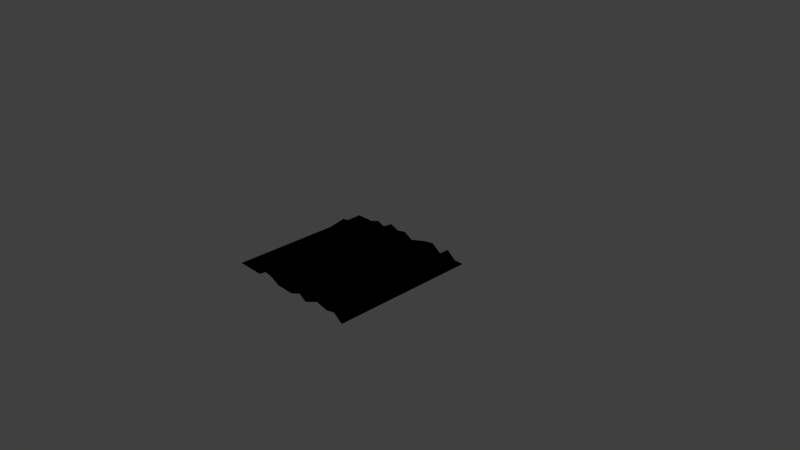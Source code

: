 # Source: map1.blend  (saved by Blender 2.68.0; exported with 4.5.12 LTS)
import bpy
from mathutils import Matrix  # noqa: F401  (used for matrix-valued properties, if any)

bpy.ops.wm.read_factory_settings(use_empty=True)
scene = bpy.context.scene
scene.name = 'Scene'

# ---- collections
col_collection_1 = bpy.data.collections.new('Collection 1'); scene.collection.children.link(col_collection_1)

# ---- materials (node trees are filled in below, after node groups)
mat_map1 = bpy.data.materials.new('Map1')
mat_map1.alpha_threshold = 0.0
mat_map1.use_transparent_shadow = False
mat_map1.preview_render_type = 'FLAT'
mat_map1.roughness = 0.5
mat_map1.line_color = (0.0, 0.0, 0.0, 1.0)

# ---- material node trees
mat_map1.use_nodes = True; mat_map1.node_tree.nodes.clear()
_N = mat_map1.node_tree.nodes; _L = mat_map1.node_tree.links
n0 = _N.new('NodeUndefined'); n0.name = 'Output'; n0.location = (300, 300)
n0.inputs[1].default_value = 1.0
n1 = _N.new('NodeUndefined'); n1.name = 'Material'; n1.location = (10, 300)
n1.inputs[0].default_value = (0.0, 0.0, 0.0, 1.0)
n1.inputs[1].default_value = (0.0, 0.0, 0.0, 1.0)
n1.inputs[2].default_value = 0.0
n1.inputs[3].default_value = (0.0, 0.0, 0.0)
_L.new(n1.outputs[0], n0.inputs[0])

# ---- world
world_world = bpy.data.worlds.new('World'); scene.world = world_world
world_world.color = (0.05088, 0.05088, 0.05088)
world_world.use_sun_shadow = False
world_world.sun_shadow_jitter_overblur = 0.0
world_world.cycles.sampling_method = 'MANUAL'
world_world.cycles.sample_map_resolution = 256

# ---- cameras
cam_camera = bpy.data.cameras.new('Camera')
cam_camera.clip_end = 100.0
cam_camera.lens = 35.0
cam_camera.sensor_width = 32.0
cam_camera.sensor_height = 18.0
cam_camera.ortho_scale = 7.314
cam_camera.dof.focus_distance = 0.0
cam_camera.dof.aperture_fstop = 128.0

# ---- lights
light_lamp = bpy.data.lights.new('Lamp', 'POINT')
light_lamp.transmission_factor = 0.0
light_lamp.cutoff_distance = 30.0
light_lamp.energy = 100.0
light_lamp.shadow_buffer_clip_start = 1.001
light_lamp.shadow_soft_size = 0.1
light_lamp.shadow_maximum_resolution = 0.006
light_lamp.use_absolute_resolution = True
light_lamp.cycles.use_multiple_importance_sampling = False

# ---- meshes
me_grid = bpy.data.meshes.new('Grid')
me_grid.from_pydata([(1.0, -1.0, 0.0), (0.8667, -1.0, 0.09244), (0.7333, -1.0, 0.06278), (0.6, -1.0, 0.08685), (0.4667, -1.0, 0.1411), (0.3333, -1.0, 0.0), (0.2, -1.0, 0.08148), (0.06667, -1.0, 0.0), (-0.06667, -1.0, 0.0), (-0.2, -1.0, 0.0), (-0.3333, -1.0, 0.05992), (-0.4667, -1.0, 0.08649), (-0.6, -1.0, 0.0), (-0.7333, -1.0, 0.0), (-0.8667, -1.0, 0.0), (-1.0, -1.0, 0.0), (1.0, -0.8667, 0.0), (0.8667, -0.8667, 0.0), (0.7333, -0.8667, 0.0), (0.6, -0.8667, 0.0), (0.4667, -0.8667, 0.0), (0.3333, -0.8667, 0.0388), (0.2, -0.8667, 0.0), (0.06667, -0.8667, 0.0), (-0.06667, -0.8667, 0.0), (-0.2, -0.8667, 0.0), (-0.3333, -0.8667, 0.04556), (-0.4667, -0.8667, 0.06261), (-0.6, -0.8667, 0.0), (-0.7333, -0.8667, 0.04054), (-0.8667, -0.8667, 0.07949), (-1.0, -0.8667, 0.0), (1.0, -0.7333, 0.0), (0.8667, -0.7333, 0.0), (0.7333, -0.7333, 0.06355), (0.6, -0.7333, 0.0), (0.4667, -0.7333, 0.0), (0.3333, -0.7333, 0.0), (0.2, -0.7333, 0.0), (0.06667, -0.7333, 0.0), (-0.06667, -0.7333, 0.0), (-0.2, -0.7333, 0.0), (-0.3333, -0.7333, 0.0), (-0.4667, -0.7333, 0.0), (-0.6, -0.7333, 0.0), (-0.7333, -0.7333, 0.0), (-0.8667, -0.7333, 0.0), (-1.0, -0.7333, 0.0), (1.0, -0.6, 0.0), (0.8667, -0.6, 0.0), (0.7333, -0.6, 0.1125), (0.6, -0.6, 0.0), (0.4667, -0.6, 0.0), (0.3333, -0.6, 0.0), (0.2, -0.6, 0.08793), (0.06667, -0.6, 0.1443), (-0.06667, -0.6, 0.1048), (-0.2, -0.6, 0.0), (-0.3333, -0.6, 0.0), (-0.4667, -0.6, 0.0), (-0.6, -0.6, 0.0), (-0.7333, -0.6, 0.0), (-0.8667, -0.6, 0.0), (-1.0, -0.6, 0.0), (1.0, -0.4667, 0.0), (0.8667, -0.4667, 0.0), (0.7333, -0.4667, 0.0), (0.6, -0.4667, 0.1454), (0.4667, -0.4667, 0.06282), (0.3333, -0.4667, 0.0), (0.2, -0.4667, 0.0605), (0.06667, -0.4667, 0.05299), (-0.06667, -0.4667, 0.0), (-0.2, -0.4667, 0.0), (-0.3333, -0.4667, 0.0), (-0.4667, -0.4667, 0.1088), (-0.6, -0.4667, 0.0), (-0.7333, -0.4667, 0.0), (-0.8667, -0.4667, 0.04123), (-1.0, -0.4667, 0.0), (1.0, -0.3333, 0.0), (0.8667, -0.3333, 0.0), (0.7333, -0.3333, 0.05234), (0.6, -0.3333, 0.0), (0.4667, -0.3333, 0.0), (0.3333, -0.3333, 0.0), (0.2, -0.3333, 0.0), (0.06667, -0.3333, 0.0), (-0.06667, -0.3333, 0.0), (-0.2, -0.3333, 0.0), (-0.3333, -0.3333, 0.0), (-0.4667, -0.3333, 0.0), (-0.6, -0.3333, 0.0), (-0.7333, -0.3333, 0.0), (-0.8667, -0.3333, 0.0), (-1.0, -0.3333, 0.0), (1.0, -0.2, 0.0), (0.8667, -0.2, 0.0), (0.7333, -0.2, 0.0), (0.6, -0.2, 0.0), (0.4667, -0.2, 0.0), (0.3333, -0.2, 0.0), (0.2, -0.2, 0.0), (0.06667, -0.2, 0.0), (-0.06667, -0.2, 0.0), (-0.2, -0.2, 0.02771), (-0.3333, -0.2, 0.04856), (-0.4667, -0.2, 0.04806), (-0.6, -0.2, 0.0), (-0.7333, -0.2, 0.0), (-0.8667, -0.2, 0.0), (-1.0, -0.2, 0.0), (1.0, -0.06667, 0.0), (0.8667, -0.06667, 0.0), (0.7333, -0.06667, 0.0), (0.6, -0.06667, 0.0), (0.4667, -0.06667, 0.0), (0.3333, -0.06667, 0.0), (0.2, -0.06667, 0.0), (0.06667, -0.06667, 0.05381), (-0.06667, -0.06667, 0.06974), (-0.2, -0.06667, 0.1386), (-0.3333, -0.06667, 0.1803), (-0.4667, -0.06667, 0.07249), (-0.6, -0.06667, 0.0), (-0.7333, -0.06667, 0.0), (-0.8667, -0.06667, 0.0), (-1.0, -0.06667, 0.0), (1.0, 0.06667, 0.0), (0.8667, 0.06667, 0.0), (0.7333, 0.06667, 0.0), (0.6, 0.06667, 0.0), (0.4667, 0.06667, 0.1508), (0.3333, 0.06667, 0.0675), (0.2, 0.06667, 0.08349), (0.06667, 0.06667, 0.0), (-0.06667, 0.06667, 0.0), (-0.2, 0.06667, 0.06023), (-0.3333, 0.06667, 0.05414), (-0.4667, 0.06667, 0.0), (-0.6, 0.06667, 0.0), (-0.7333, 0.06667, 0.0), (-0.8667, 0.06667, 0.0), (-1.0, 0.06667, 0.0), (1.0, 0.2, 0.0), (0.8667, 0.2, 0.0), (0.7333, 0.2, 0.0), (0.6, 0.2, 0.0), (0.4667, 0.2, 0.09463), (0.3333, 0.2, 0.07441), (0.2, 0.2, 0.0), (0.06667, 0.2, 0.0), (-0.06667, 0.2, 0.0), (-0.2, 0.2, 0.0), (-0.3333, 0.2, 0.0), (-0.4667, 0.2, 0.0), (-0.6, 0.2, 0.0), (-0.7333, 0.2, 0.0), (-0.8667, 0.2, 0.0), (-1.0, 0.2, 0.0), (1.0, 0.3333, 0.0), (0.8667, 0.3333, 0.0), (0.7333, 0.3333, 0.09387), (0.6, 0.3333, 0.0), (0.4667, 0.3333, 0.0), (0.3333, 0.3333, 0.0), (0.2, 0.3333, 0.0), (0.06667, 0.3333, 0.0), (-0.06667, 0.3333, 0.0), (-0.2, 0.3333, 0.0), (-0.3333, 0.3333, 0.0), (-0.4667, 0.3333, 0.0), (-0.6, 0.3333, 0.0), (-0.7333, 0.3333, 0.0), (-0.8667, 0.3333, 0.0), (-1.0, 0.3333, 0.0), (1.0, 0.4667, 0.0), (0.8667, 0.4667, 0.05402), (0.7333, 0.4667, 0.1051), (0.6, 0.4667, 0.0), (0.4667, 0.4667, 0.0), (0.3333, 0.4667, 0.05408), (0.2, 0.4667, 0.05408), (0.06667, 0.4667, 0.05408), (-0.06667, 0.4667, 0.0), (-0.2, 0.4667, 0.0), (-0.3333, 0.4667, 0.0), (-0.4667, 0.4667, 0.0), (-0.6, 0.4667, 0.0), (-0.7333, 0.4667, 0.04853), (-0.8667, 0.4667, 0.05287), (-1.0, 0.4667, 0.0), (1.0, 0.6, 0.0), (0.8667, 0.6, 0.0), (0.7333, 0.6, 0.0), (0.6, 0.6, 0.0), (0.4667, 0.6, 0.0), (0.3333, 0.6, 0.07958), (0.2, 0.6, 0.1078), (0.06667, 0.6, 0.0), (-0.06667, 0.6, 0.0), (-0.2, 0.6, 0.0), (-0.3333, 0.6, 0.04473), (-0.4667, 0.6, 0.0), (-0.6, 0.6, 0.08309), (-0.7333, 0.6, 0.0), (-0.8667, 0.6, 0.1283), (-1.0, 0.6, 0.0), (1.0, 0.7333, 0.0), (0.8667, 0.7333, 0.0), (0.7333, 0.7333, 0.0), (0.6, 0.7333, 0.0), (0.4667, 0.7333, 0.0), (0.3333, 0.7333, 0.05408), (0.2, 0.7333, 0.05408), (0.06667, 0.7333, 0.0), (-0.06667, 0.7333, 0.0), (-0.2, 0.7333, 0.0), (-0.3333, 0.7333, 0.0), (-0.4667, 0.7333, 0.0), (-0.6, 0.7333, 0.0), (-0.7333, 0.7333, 0.0), (-0.8667, 0.7333, 0.03742), (-1.0, 0.7333, 0.0), (1.0, 0.8667, 0.0), (0.8667, 0.8667, 0.0), (0.7333, 0.8667, 0.0), (0.6, 0.8667, 0.0), (0.4667, 0.8667, 0.0), (0.3333, 0.8667, 0.0), (0.2, 0.8667, 0.0), (0.06667, 0.8667, 0.0), (-0.06667, 0.8667, 0.0), (-0.2, 0.8667, 0.1004), (-0.3333, 0.8667, 0.0), (-0.4667, 0.8667, 0.03497), (-0.6, 0.8667, 0.0), (-0.7333, 0.8667, 0.05096), (-0.8667, 0.8667, 0.0), (-1.0, 0.8667, 0.0), (1.0, 1.0, 0.0), (0.8667, 1.0, 0.0), (0.7333, 1.0, 0.1031), (0.6, 1.0, 0.0), (0.4667, 1.0, 0.09596), (0.3333, 1.0, 0.07743), (0.2, 1.0, 0.04248), (0.06667, 1.0, 0.0), (-0.06667, 1.0, 0.07413), (-0.2, 1.0, 0.04438), (-0.3333, 1.0, 0.09417), (-0.4667, 1.0, 0.0), (-0.6, 1.0, 0.04953), (-0.7333, 1.0, 0.0), (-0.8667, 1.0, 0.0), (-1.0, 1.0, 0.0)], [], [(14, 13, 29, 30), (8, 7, 23, 24), (2, 1, 17, 18), (15, 14, 30, 31), (9, 8, 24, 25), (3, 2, 18, 19), (10, 9, 25, 26), (4, 3, 19, 20), (11, 10, 26, 27), (5, 4, 20, 21), (12, 11, 27, 28), (6, 5, 21, 22), (13, 12, 28, 29), (7, 6, 22, 23), (1, 0, 16, 17), (27, 26, 42, 43), (21, 20, 36, 37), (28, 27, 43, 44), (22, 21, 37, 38), (29, 28, 44, 45), (23, 22, 38, 39), (17, 16, 32, 33), (30, 29, 45, 46), (24, 23, 39, 40), (18, 17, 33, 34), (31, 30, 46, 47), (25, 24, 40, 41), (19, 18, 34, 35), (26, 25, 41, 42), (20, 19, 35, 36), (43, 42, 58, 59), (37, 36, 52, 53), (44, 43, 59, 60), (38, 37, 53, 54), (45, 44, 60, 61), (39, 38, 54, 55), (33, 32, 48, 49), (46, 45, 61, 62), (40, 39, 55, 56), (34, 33, 49, 50), (47, 46, 62, 63), (41, 40, 56, 57), (35, 34, 50, 51), (42, 41, 57, 58), (36, 35, 51, 52), (59, 58, 74, 75), (53, 52, 68, 69), (60, 59, 75, 76), (54, 53, 69, 70), (61, 60, 76, 77), (55, 54, 70, 71), (49, 48, 64, 65), (62, 61, 77, 78), (56, 55, 71, 72), (50, 49, 65, 66), (63, 62, 78, 79), (57, 56, 72, 73), (51, 50, 66, 67), (58, 57, 73, 74), (52, 51, 67, 68), (75, 74, 90, 91), (69, 68, 84, 85), (76, 75, 91, 92), (70, 69, 85, 86), (77, 76, 92, 93), (71, 70, 86, 87), (65, 64, 80, 81), (78, 77, 93, 94), (72, 71, 87, 88), (66, 65, 81, 82), (79, 78, 94, 95), (73, 72, 88, 89), (67, 66, 82, 83), (74, 73, 89, 90), (68, 67, 83, 84), (91, 90, 106, 107), (85, 84, 100, 101), (92, 91, 107, 108), (86, 85, 101, 102), (93, 92, 108, 109), (87, 86, 102, 103), (81, 80, 96, 97), (94, 93, 109, 110), (88, 87, 103, 104), (82, 81, 97, 98), (95, 94, 110, 111), (89, 88, 104, 105), (83, 82, 98, 99), (90, 89, 105, 106), (84, 83, 99, 100), (100, 99, 115, 116), (107, 106, 122, 123), (101, 100, 116, 117), (108, 107, 123, 124), (102, 101, 117, 118), (109, 108, 124, 125), (103, 102, 118, 119), (97, 96, 112, 113), (110, 109, 125, 126), (104, 103, 119, 120), (98, 97, 113, 114), (111, 110, 126, 127), (105, 104, 120, 121), (99, 98, 114, 115), (106, 105, 121, 122), (122, 121, 137, 138), (116, 115, 131, 132), (123, 122, 138, 139), (117, 116, 132, 133), (124, 123, 139, 140), (118, 117, 133, 134), (125, 124, 140, 141), (119, 118, 134, 135), (113, 112, 128, 129), (126, 125, 141, 142), (120, 119, 135, 136), (114, 113, 129, 130), (127, 126, 142, 143), (121, 120, 136, 137), (115, 114, 130, 131), (138, 137, 153, 154), (132, 131, 147, 148), (139, 138, 154, 155), (133, 132, 148, 149), (140, 139, 155, 156), (134, 133, 149, 150), (141, 140, 156, 157), (135, 134, 150, 151), (129, 128, 144, 145), (142, 141, 157, 158), (136, 135, 151, 152), (130, 129, 145, 146), (143, 142, 158, 159), (137, 136, 152, 153), (131, 130, 146, 147), (154, 153, 169, 170), (148, 147, 163, 164), (155, 154, 170, 171), (149, 148, 164, 165), (156, 155, 171, 172), (150, 149, 165, 166), (157, 156, 172, 173), (151, 150, 166, 167), (145, 144, 160, 161), (158, 157, 173, 174), (152, 151, 167, 168), (146, 145, 161, 162), (159, 158, 174, 175), (153, 152, 168, 169), (147, 146, 162, 163), (170, 169, 185, 186), (164, 163, 179, 180), (171, 170, 186, 187), (165, 164, 180, 181), (172, 171, 187, 188), (166, 165, 181, 182), (173, 172, 188, 189), (167, 166, 182, 183), (161, 160, 176, 177), (174, 173, 189, 190), (168, 167, 183, 184), (162, 161, 177, 178), (175, 174, 190, 191), (169, 168, 184, 185), (163, 162, 178, 179), (186, 185, 201, 202), (180, 179, 195, 196), (187, 186, 202, 203), (181, 180, 196, 197), (188, 187, 203, 204), (182, 181, 197, 198), (189, 188, 204, 205), (183, 182, 198, 199), (177, 176, 192, 193), (190, 189, 205, 206), (184, 183, 199, 200), (178, 177, 193, 194), (191, 190, 206, 207), (185, 184, 200, 201), (179, 178, 194, 195), (195, 194, 210, 211), (202, 201, 217, 218), (196, 195, 211, 212), (203, 202, 218, 219), (197, 196, 212, 213), (204, 203, 219, 220), (198, 197, 213, 214), (205, 204, 220, 221), (199, 198, 214, 215), (193, 192, 208, 209), (206, 205, 221, 222), (200, 199, 215, 216), (194, 193, 209, 210), (207, 206, 222, 223), (201, 200, 216, 217), (217, 216, 232, 233), (211, 210, 226, 227), (218, 217, 233, 234), (212, 211, 227, 228), (219, 218, 234, 235), (213, 212, 228, 229), (220, 219, 235, 236), (214, 213, 229, 230), (221, 220, 236, 237), (215, 214, 230, 231), (209, 208, 224, 225), (222, 221, 237, 238), (216, 215, 231, 232), (210, 209, 225, 226), (223, 222, 238, 239), (239, 238, 254, 255), (233, 232, 248, 249), (227, 226, 242, 243), (234, 233, 249, 250), (228, 227, 243, 244), (235, 234, 250, 251), (229, 228, 244, 245), (236, 235, 251, 252), (230, 229, 245, 246), (237, 236, 252, 253), (231, 230, 246, 247), (225, 224, 240, 241), (238, 237, 253, 254), (232, 231, 247, 248), (226, 225, 241, 242)])
_uv = me_grid.uv_layers.new(name='UVMap')
_uv.uv.foreach_set('vector', [0.06666, 3.828e-05, 0.1333, 7.668e-05, 0.1328, 0.0672, 0.06558, 0.0676, 0.4667, 0.0002686, 0.5333, 0.0003069, 0.5333, 0.06698, 0.4667, 0.06694, 0.8658, 0.001198, 0.932, 0.001566, 0.9333, 0.06721, 0.8666, 0.06717, 0.0, 0.0, 0.06666, 3.828e-05, 0.06558, 0.0676, 2.146e-06, 0.06667, 0.4, 0.0002302, 0.4667, 0.0002686, 0.4667, 0.06694, 0.4, 0.0669, 0.7988, 0.001427, 0.8658, 0.001198, 0.8666, 0.06717, 0.8, 0.06713, 0.3325, 0.0008589, 0.4, 0.0002302, 0.4, 0.0669, 0.3327, 0.06737, 0.7314, 0.001993, 0.7988, 0.001427, 0.8, 0.06713, 0.7333, 0.06709, 0.2655, 0.001116, 0.3325, 0.0008589, 0.3327, 0.06737, 0.2658, 0.06752, 0.6666, 0.0003837, 0.7314, 0.001993, 0.7333, 0.06709, 0.6661, 0.06749, 0.2, 0.0001151, 0.2655, 0.001116, 0.2658, 0.06752, 0.2, 0.06679, 0.5989, 0.001252, 0.6666, 0.0003837, 0.6661, 0.06749, 0.6, 0.06702, 0.1333, 7.668e-05, 0.2, 0.0001151, 0.2, 0.06679, 0.1328, 0.0672, 0.5333, 0.0003069, 0.5989, 0.001252, 0.6, 0.06702, 0.5333, 0.06698, 0.932, 0.001566, 1.0, 0.0005755, 1.0, 0.06725, 0.9333, 0.06721, 0.2658, 0.06752, 0.3327, 0.06737, 0.3333, 0.1335, 0.2667, 0.1335, 0.6661, 0.06749, 0.7333, 0.06709, 0.7333, 0.1338, 0.6666, 0.1337, 0.2, 0.06679, 0.2658, 0.06752, 0.2667, 0.1335, 0.2, 0.1335, 0.6, 0.06702, 0.6661, 0.06749, 0.6666, 0.1337, 0.6, 0.1337, 0.1328, 0.0672, 0.2, 0.06679, 0.2, 0.1335, 0.1333, 0.1334, 0.5333, 0.06698, 0.6, 0.06702, 0.6, 0.1337, 0.5333, 0.1337, 0.9333, 0.06721, 1.0, 0.06725, 1.0, 0.1339, 0.9333, 0.1339, 0.06558, 0.0676, 0.1328, 0.0672, 0.1333, 0.1334, 0.06667, 0.1334, 0.4667, 0.06694, 0.5333, 0.06698, 0.5333, 0.1337, 0.4667, 0.1336, 0.8666, 0.06717, 0.9333, 0.06721, 0.9333, 0.1339, 0.8658, 0.1346, 2.146e-06, 0.06667, 0.06558, 0.0676, 0.06667, 0.1334, 4.204e-06, 0.1333, 0.4, 0.0669, 0.4667, 0.06694, 0.4667, 0.1336, 0.4, 0.1336, 0.8, 0.06713, 0.8666, 0.06717, 0.8658, 0.1346, 0.8, 0.1338, 0.3327, 0.06737, 0.4, 0.0669, 0.4, 0.1336, 0.3333, 0.1335, 0.7333, 0.06709, 0.8, 0.06713, 0.8, 0.1338, 0.7333, 0.1338, 0.2667, 0.1335, 0.3333, 0.1335, 0.3333, 0.2002, 0.2667, 0.2002, 0.6666, 0.1337, 0.7333, 0.1338, 0.7333, 0.2004, 0.6667, 0.2004, 0.2, 0.1335, 0.2667, 0.1335, 0.2667, 0.2002, 0.2, 0.2001, 0.6, 0.1337, 0.6666, 0.1337, 0.6667, 0.2004, 0.5988, 0.2013, 0.1333, 0.1334, 0.2, 0.1335, 0.2, 0.2001, 0.1333, 0.2001, 0.5333, 0.1337, 0.6, 0.1337, 0.5988, 0.2013, 0.5314, 0.2019, 0.9333, 0.1339, 1.0, 0.1339, 1.0, 0.2006, 0.9333, 0.2006, 0.06667, 0.1334, 0.1333, 0.1334, 0.1333, 0.2001, 0.06667, 0.2001, 0.4667, 0.1336, 0.5333, 0.1337, 0.5314, 0.2019, 0.4652, 0.2015, 0.8658, 0.1346, 0.9333, 0.1339, 0.9333, 0.2006, 0.8651, 0.2018, 4.204e-06, 0.1333, 0.06667, 0.1334, 0.06667, 0.2001, 6.499e-06, 0.2, 0.4, 0.1336, 0.4667, 0.1336, 0.4652, 0.2015, 0.4, 0.2002, 0.8, 0.1338, 0.8658, 0.1346, 0.8651, 0.2018, 0.8, 0.2005, 0.3333, 0.1335, 0.4, 0.1336, 0.4, 0.2002, 0.3333, 0.2002, 0.7333, 0.1338, 0.8, 0.1338, 0.8, 0.2005, 0.7333, 0.2004, 0.2667, 0.2002, 0.3333, 0.2002, 0.3333, 0.2669, 0.2652, 0.2681, 0.6667, 0.2004, 0.7333, 0.2004, 0.7325, 0.2678, 0.6667, 0.2671, 0.2, 0.2001, 0.2667, 0.2002, 0.2652, 0.2681, 0.2, 0.2668, 0.5988, 0.2013, 0.6667, 0.2004, 0.6667, 0.2671, 0.5992, 0.2677, 0.1333, 0.2001, 0.2, 0.2001, 0.2, 0.2668, 0.1333, 0.2668, 0.5314, 0.2019, 0.5988, 0.2013, 0.5992, 0.2677, 0.5326, 0.2676, 0.9333, 0.2006, 1.0, 0.2006, 1.0, 0.2673, 0.9333, 0.2672, 0.06667, 0.2001, 0.1333, 0.2001, 0.1333, 0.2668, 0.06611, 0.2672, 0.4652, 0.2015, 0.5314, 0.2019, 0.5326, 0.2676, 0.4667, 0.267, 0.8651, 0.2018, 0.9333, 0.2006, 0.9333, 0.2672, 0.8666, 0.2672, 6.499e-06, 0.2, 0.06667, 0.2001, 0.06611, 0.2672, 8.616e-06, 0.2667, 0.4, 0.2002, 0.4652, 0.2015, 0.4667, 0.267, 0.4, 0.2669, 0.8, 0.2005, 0.8651, 0.2018, 0.8666, 0.2672, 0.798, 0.2688, 0.3333, 0.2002, 0.4, 0.2002, 0.4, 0.2669, 0.3333, 0.2669, 0.7333, 0.2004, 0.8, 0.2005, 0.798, 0.2688, 0.7325, 0.2678, 0.2652, 0.2681, 0.3333, 0.2669, 0.3333, 0.3336, 0.2667, 0.3335, 0.6667, 0.2671, 0.7325, 0.2678, 0.7333, 0.3338, 0.6667, 0.3337, 0.2, 0.2668, 0.2652, 0.2681, 0.2667, 0.3335, 0.2, 0.3335, 0.5992, 0.2677, 0.6667, 0.2671, 0.6667, 0.3337, 0.6, 0.3337, 0.1333, 0.2668, 0.2, 0.2668, 0.2, 0.3335, 0.1333, 0.3334, 0.5326, 0.2676, 0.5992, 0.2677, 0.6, 0.3337, 0.5333, 0.3337, 0.9333, 0.2672, 1.0, 0.2673, 1.0, 0.3339, 0.9333, 0.3339, 0.06611, 0.2672, 0.1333, 0.2668, 0.1333, 0.3334, 0.06668, 0.3334, 0.4667, 0.267, 0.5326, 0.2676, 0.5333, 0.3337, 0.4667, 0.3336, 0.8666, 0.2672, 0.9333, 0.2672, 0.9333, 0.3339, 0.8659, 0.3344, 8.616e-06, 0.2667, 0.06611, 0.2672, 0.06668, 0.3334, 1.079e-05, 0.3334, 0.4, 0.2669, 0.4667, 0.267, 0.4667, 0.3336, 0.4, 0.3336, 0.798, 0.2688, 0.8666, 0.2672, 0.8659, 0.3344, 0.8, 0.3338, 0.3333, 0.2669, 0.4, 0.2669, 0.4, 0.3336, 0.3333, 0.3336, 0.7325, 0.2678, 0.798, 0.2688, 0.8, 0.3338, 0.7333, 0.3338, 0.2667, 0.3335, 0.3333, 0.3336, 0.3327, 0.4008, 0.266, 0.4007, 0.6667, 0.3337, 0.7333, 0.3338, 0.7333, 0.4005, 0.6667, 0.4004, 0.2, 0.3335, 0.2667, 0.3335, 0.266, 0.4007, 0.2, 0.4002, 0.6, 0.3337, 0.6667, 0.3337, 0.6667, 0.4004, 0.6, 0.4004, 0.1333, 0.3334, 0.2, 0.3335, 0.2, 0.4002, 0.1333, 0.4001, 0.5333, 0.3337, 0.6, 0.3337, 0.6, 0.4004, 0.5333, 0.4003, 0.9333, 0.3339, 1.0, 0.3339, 1.0, 0.4006, 0.9333, 0.4006, 0.06668, 0.3334, 0.1333, 0.3334, 0.1333, 0.4001, 0.06668, 0.4001, 0.4667, 0.3336, 0.5333, 0.3337, 0.5333, 0.4003, 0.4667, 0.4003, 0.8659, 0.3344, 0.9333, 0.3339, 0.9333, 0.4006, 0.8667, 0.4005, 1.079e-05, 0.3334, 0.06668, 0.3334, 0.06668, 0.4001, 1.285e-05, 0.4, 0.4, 0.3336, 0.4667, 0.3336, 0.4667, 0.4003, 0.3996, 0.4006, 0.8, 0.3338, 0.8659, 0.3344, 0.8667, 0.4005, 0.8, 0.4005, 0.3333, 0.3336, 0.4, 0.3336, 0.3996, 0.4006, 0.3327, 0.4008, 0.7333, 0.3338, 0.8, 0.3338, 0.8, 0.4005, 0.7333, 0.4005, 0.7333, 0.4005, 0.8, 0.4005, 0.8, 0.4672, 0.7333, 0.4671, 0.266, 0.4007, 0.3327, 0.4008, 0.3309, 0.4689, 0.2657, 0.4677, 0.6667, 0.4004, 0.7333, 0.4005, 0.7333, 0.4671, 0.6667, 0.4671, 0.2, 0.4002, 0.266, 0.4007, 0.2657, 0.4677, 0.2, 0.4668, 0.6, 0.4004, 0.6667, 0.4004, 0.6667, 0.4671, 0.6, 0.4671, 0.1333, 0.4001, 0.2, 0.4002, 0.2, 0.4668, 0.1333, 0.4668, 0.5333, 0.4003, 0.6, 0.4004, 0.6, 0.4671, 0.5326, 0.4676, 0.9333, 0.4006, 1.0, 0.4006, 1.0, 0.4673, 0.9333, 0.4672, 0.06668, 0.4001, 0.1333, 0.4001, 0.1333, 0.4668, 0.06668, 0.4667, 0.4667, 0.4003, 0.5333, 0.4003, 0.5326, 0.4676, 0.4657, 0.4678, 0.8667, 0.4005, 0.9333, 0.4006, 0.9333, 0.4672, 0.8667, 0.4672, 1.285e-05, 0.4, 0.06668, 0.4001, 0.06668, 0.4667, 1.5e-05, 0.4667, 0.3996, 0.4006, 0.4667, 0.4003, 0.4657, 0.4678, 0.3981, 0.4685, 0.8, 0.4005, 0.8667, 0.4005, 0.8667, 0.4672, 0.8, 0.4672, 0.3327, 0.4008, 0.3996, 0.4006, 0.3981, 0.4685, 0.3309, 0.4689, 0.3309, 0.4689, 0.3981, 0.4685, 0.3992, 0.5343, 0.3326, 0.5342, 0.7333, 0.4671, 0.8, 0.4672, 0.8, 0.5338, 0.7313, 0.5355, 0.2657, 0.4677, 0.3309, 0.4689, 0.3326, 0.5342, 0.2667, 0.5335, 0.6667, 0.4671, 0.7333, 0.4671, 0.7313, 0.5355, 0.6657, 0.5345, 0.2, 0.4668, 0.2657, 0.4677, 0.2667, 0.5335, 0.2, 0.5335, 0.6, 0.4671, 0.6667, 0.4671, 0.6657, 0.5345, 0.5989, 0.5347, 0.1333, 0.4668, 0.2, 0.4668, 0.2, 0.5335, 0.1333, 0.5335, 0.5326, 0.4676, 0.6, 0.4671, 0.5989, 0.5347, 0.5333, 0.5337, 0.9333, 0.4672, 1.0, 0.4673, 1.0, 0.534, 0.9333, 0.5339, 0.06668, 0.4667, 0.1333, 0.4668, 0.1333, 0.5335, 0.06668, 0.5334, 0.4657, 0.4678, 0.5326, 0.4676, 0.5333, 0.5337, 0.4667, 0.5337, 0.8667, 0.4672, 0.9333, 0.4672, 0.9333, 0.5339, 0.8667, 0.5339, 1.5e-05, 0.4667, 0.06668, 0.4667, 0.06668, 0.5334, 1.714e-05, 0.5334, 0.3981, 0.4685, 0.4657, 0.4678, 0.4667, 0.5337, 0.3992, 0.5343, 0.8, 0.4672, 0.8667, 0.4672, 0.8667, 0.5339, 0.8, 0.5338, 0.3326, 0.5342, 0.3992, 0.5343, 0.4, 0.6003, 0.3333, 0.6002, 0.7313, 0.5355, 0.8, 0.5338, 0.8, 0.6005, 0.732, 0.6015, 0.2667, 0.5335, 0.3326, 0.5342, 0.3333, 0.6002, 0.2667, 0.6002, 0.6657, 0.5345, 0.7313, 0.5355, 0.732, 0.6015, 0.6656, 0.6013, 0.2, 0.5335, 0.2667, 0.5335, 0.2667, 0.6002, 0.2, 0.6002, 0.5989, 0.5347, 0.6657, 0.5345, 0.6656, 0.6013, 0.6, 0.6004, 0.1333, 0.5335, 0.2, 0.5335, 0.2, 0.6002, 0.1333, 0.6001, 0.5333, 0.5337, 0.5989, 0.5347, 0.6, 0.6004, 0.5333, 0.6004, 0.9333, 0.5339, 1.0, 0.534, 1.0, 0.6006, 0.9333, 0.6006, 0.06668, 0.5334, 0.1333, 0.5335, 0.1333, 0.6001, 0.06668, 0.6001, 0.4667, 0.5337, 0.5333, 0.5337, 0.5333, 0.6004, 0.4667, 0.6003, 0.8667, 0.5339, 0.9333, 0.5339, 0.9333, 0.6006, 0.8667, 0.6006, 1.714e-05, 0.5334, 0.06668, 0.5334, 0.06668, 0.6001, 1.923e-05, 0.6001, 0.3992, 0.5343, 0.4667, 0.5337, 0.4667, 0.6003, 0.4, 0.6003, 0.8, 0.5338, 0.8667, 0.5339, 0.8667, 0.6006, 0.8, 0.6005, 0.3333, 0.6002, 0.4, 0.6003, 0.4, 0.667, 0.3333, 0.6669, 0.732, 0.6015, 0.8, 0.6005, 0.8, 0.6672, 0.7333, 0.6672, 0.2667, 0.6002, 0.3333, 0.6002, 0.3333, 0.6669, 0.2667, 0.6669, 0.6656, 0.6013, 0.732, 0.6015, 0.7333, 0.6672, 0.6667, 0.6671, 0.2, 0.6002, 0.2667, 0.6002, 0.2667, 0.6669, 0.2, 0.6668, 0.6, 0.6004, 0.6656, 0.6013, 0.6667, 0.6671, 0.6, 0.6671, 0.1333, 0.6001, 0.2, 0.6002, 0.2, 0.6668, 0.1334, 0.6668, 0.5333, 0.6004, 0.6, 0.6004, 0.6, 0.6671, 0.5333, 0.667, 0.9333, 0.6006, 1.0, 0.6006, 1.0, 0.6673, 0.9333, 0.6673, 0.06668, 0.6001, 0.1333, 0.6001, 0.1334, 0.6668, 0.06669, 0.6668, 0.4667, 0.6003, 0.5333, 0.6004, 0.5333, 0.667, 0.4667, 0.667, 0.8667, 0.6006, 0.9333, 0.6006, 0.9333, 0.6673, 0.8654, 0.6683, 1.923e-05, 0.6001, 0.06668, 0.6001, 0.06669, 0.6668, 2.144e-05, 0.6667, 0.4, 0.6003, 0.4667, 0.6003, 0.4667, 0.667, 0.4, 0.667, 0.8, 0.6005, 0.8667, 0.6006, 0.8654, 0.6683, 0.8, 0.6672, 0.3333, 0.6669, 0.4, 0.667, 0.4, 0.7336, 0.3333, 0.7336, 0.7333, 0.6672, 0.8, 0.6672, 0.8, 0.7339, 0.7333, 0.7338, 0.2667, 0.6669, 0.3333, 0.6669, 0.3333, 0.7336, 0.2667, 0.7336, 0.6667, 0.6671, 0.7333, 0.6672, 0.7333, 0.7338, 0.6659, 0.7344, 0.2, 0.6668, 0.2667, 0.6669, 0.2667, 0.7336, 0.2, 0.7335, 0.6, 0.6671, 0.6667, 0.6671, 0.6659, 0.7344, 0.5993, 0.7343, 0.1334, 0.6668, 0.2, 0.6668, 0.2, 0.7335, 0.1327, 0.734, 0.5333, 0.667, 0.6, 0.6671, 0.5993, 0.7343, 0.5326, 0.7343, 0.9333, 0.6673, 1.0, 0.6673, 1.0, 0.734, 0.9326, 0.7345, 0.06669, 0.6668, 0.1334, 0.6668, 0.1327, 0.734, 0.06597, 0.734, 0.4667, 0.667, 0.5333, 0.667, 0.5326, 0.7343, 0.4667, 0.7337, 0.8654, 0.6683, 0.9333, 0.6673, 0.9326, 0.7345, 0.8652, 0.7351, 2.144e-05, 0.6667, 0.06669, 0.6668, 0.06597, 0.734, 2.361e-05, 0.7334, 0.4, 0.667, 0.4667, 0.667, 0.4667, 0.7337, 0.4, 0.7336, 0.8, 0.6672, 0.8654, 0.6683, 0.8652, 0.7351, 0.8, 0.7339, 0.3333, 0.7336, 0.4, 0.7336, 0.4, 0.8003, 0.3327, 0.8008, 0.7333, 0.7338, 0.8, 0.7339, 0.8, 0.8005, 0.7333, 0.8005, 0.2667, 0.7336, 0.3333, 0.7336, 0.3327, 0.8008, 0.2667, 0.8002, 0.6659, 0.7344, 0.7333, 0.7338, 0.7333, 0.8005, 0.6656, 0.8013, 0.2, 0.7335, 0.2667, 0.7336, 0.2667, 0.8002, 0.1989, 0.8011, 0.5993, 0.7343, 0.6659, 0.7344, 0.6656, 0.8013, 0.5985, 0.8016, 0.1327, 0.734, 0.2, 0.7335, 0.1989, 0.8011, 0.1334, 0.8002, 0.5326, 0.7343, 0.5993, 0.7343, 0.5985, 0.8016, 0.5333, 0.8004, 0.9326, 0.7345, 1.0, 0.734, 1.0, 0.8006, 0.9333, 0.8006, 0.06597, 0.734, 0.1327, 0.734, 0.1334, 0.8002, 0.06494, 0.8015, 0.4667, 0.7337, 0.5326, 0.7343, 0.5333, 0.8004, 0.4667, 0.8003, 0.8652, 0.7351, 0.9326, 0.7345, 0.9333, 0.8006, 0.8667, 0.8006, 2.361e-05, 0.7334, 0.06597, 0.734, 0.06494, 0.8015, 2.573e-05, 0.8001, 0.4, 0.7336, 0.4667, 0.7337, 0.4667, 0.8003, 0.4, 0.8003, 0.8, 0.7339, 0.8652, 0.7351, 0.8667, 0.8006, 0.8, 0.8005, 0.8, 0.8005, 0.8667, 0.8006, 0.8667, 0.8672, 0.8, 0.8672, 0.3327, 0.8008, 0.4, 0.8003, 0.4, 0.867, 0.3334, 0.8669, 0.7333, 0.8005, 0.8, 0.8005, 0.8, 0.8672, 0.7333, 0.8672, 0.2667, 0.8002, 0.3327, 0.8008, 0.3334, 0.8669, 0.2667, 0.8669, 0.6656, 0.8013, 0.7333, 0.8005, 0.7333, 0.8672, 0.6659, 0.8677, 0.1989, 0.8011, 0.2667, 0.8002, 0.2667, 0.8669, 0.2, 0.8669, 0.5985, 0.8016, 0.6656, 0.8013, 0.6659, 0.8677, 0.5993, 0.8677, 0.1334, 0.8002, 0.1989, 0.8011, 0.2, 0.8669, 0.1334, 0.8668, 0.5333, 0.8004, 0.5985, 0.8016, 0.5993, 0.8677, 0.5333, 0.8671, 0.9333, 0.8006, 1.0, 0.8006, 1.0, 0.8673, 0.9333, 0.8673, 0.06494, 0.8015, 0.1334, 0.8002, 0.1334, 0.8668, 0.06618, 0.8672, 0.4667, 0.8003, 0.5333, 0.8004, 0.5333, 0.8671, 0.4667, 0.867, 0.8667, 0.8006, 0.9333, 0.8006, 0.9333, 0.8673, 0.8667, 0.8672, 2.573e-05, 0.8001, 0.06494, 0.8015, 0.06618, 0.8672, 2.784e-05, 0.8667, 0.4, 0.8003, 0.4667, 0.8003, 0.4667, 0.867, 0.4, 0.867, 0.4, 0.867, 0.4667, 0.867, 0.4667, 0.9337, 0.3986, 0.9348, 0.8, 0.8672, 0.8667, 0.8672, 0.8667, 0.9339, 0.8, 0.9339, 0.3334, 0.8669, 0.4, 0.867, 0.3986, 0.9348, 0.3334, 0.9336, 0.7333, 0.8672, 0.8, 0.8672, 0.8, 0.9339, 0.7333, 0.9338, 0.2667, 0.8669, 0.3334, 0.8669, 0.3334, 0.9336, 0.2662, 0.934, 0.6659, 0.8677, 0.7333, 0.8672, 0.7333, 0.9338, 0.6667, 0.9338, 0.2, 0.8669, 0.2667, 0.8669, 0.2662, 0.934, 0.2, 0.9335, 0.5993, 0.8677, 0.6659, 0.8677, 0.6667, 0.9338, 0.6, 0.9338, 0.1334, 0.8668, 0.2, 0.8669, 0.2, 0.9335, 0.1327, 0.9341, 0.5333, 0.8671, 0.5993, 0.8677, 0.6, 0.9338, 0.5333, 0.9337, 0.9333, 0.8673, 1.0, 0.8673, 1.0, 0.934, 0.9333, 0.934, 0.06618, 0.8672, 0.1334, 0.8668, 0.1327, 0.9341, 0.06669, 0.9335, 0.4667, 0.867, 0.5333, 0.8671, 0.5333, 0.9337, 0.4667, 0.9337, 0.8667, 0.8672, 0.9333, 0.8673, 0.9333, 0.934, 0.8667, 0.9339, 2.784e-05, 0.8667, 0.06618, 0.8672, 0.06669, 0.9335, 2.996e-05, 0.9334, 2.996e-05, 0.9334, 0.06669, 0.9335, 0.0667, 1.0, 3.205e-05, 1.0, 0.3986, 0.9348, 0.4667, 0.9337, 0.4657, 1.001, 0.3994, 1.001, 0.8, 0.9339, 0.8667, 0.9339, 0.8653, 1.002, 0.8, 1.001, 0.3334, 0.9336, 0.3986, 0.9348, 0.3994, 1.001, 0.3321, 1.001, 0.7333, 0.9338, 0.8, 0.9339, 0.8, 1.001, 0.732, 1.002, 0.2662, 0.934, 0.3334, 0.9336, 0.3321, 1.001, 0.2667, 1.0, 0.6667, 0.9338, 0.7333, 0.9338, 0.732, 1.002, 0.6656, 1.001, 0.2, 0.9335, 0.2662, 0.934, 0.2667, 1.0, 0.1993, 1.001, 0.6, 0.9338, 0.6667, 0.9338, 0.6656, 1.001, 0.5994, 1.001, 0.1327, 0.9341, 0.2, 0.9335, 0.1993, 1.001, 0.1334, 1.0, 0.5333, 0.9337, 0.6, 0.9338, 0.5994, 1.001, 0.5333, 1.0, 0.9333, 0.934, 1.0, 0.934, 1.0, 1.001, 0.9333, 1.001, 0.06669, 0.9335, 0.1327, 0.9341, 0.1334, 1.0, 0.0667, 1.0, 0.4667, 0.9337, 0.5333, 0.9337, 0.5333, 1.0, 0.4657, 1.001, 0.8667, 0.9339, 0.9333, 0.934, 0.9333, 1.001, 0.8653, 1.002])
me_grid.materials.append(mat_map1)
me_grid.use_remesh_preserve_volume = False
me_grid.use_remesh_preserve_attributes = False
me_grid.use_mirror_vertex_groups = False
me_grid.use_paint_bone_selection = False
me_grid.use_paint_mask = True
me_grid.update()

# ---- objects
ob_grid = bpy.data.objects.new('Grid', me_grid)
ob_lamp = bpy.data.objects.new('Lamp', light_lamp)
ob_camera = bpy.data.objects.new('Camera', cam_camera)

# ---- transforms, parenting, visibility, modifiers, constraints
ob_grid.location = (-0.096, -0.294, -0.06218)
ob_grid.show_wire = True
ob_grid.lineart.crease_threshold = 0.0
ob_lamp.location = (4.076, 0.5917, 3.812)
ob_lamp.rotation_euler = (0.6503, 0.05522, 1.866)
ob_lamp.lock_rotations_4d = False
ob_lamp.empty_display_type = 'ARROWS'
ob_lamp.color = (0.0, 0.0, 0.0, 0.0)
ob_lamp.lineart.crease_threshold = 0.0
ob_camera.location = (7.481, -6.508, 5.344)
ob_camera.rotation_euler = (1.109, 0.01082, 0.8149)
ob_camera.lock_rotations_4d = False
ob_camera.empty_display_type = 'ARROWS'
ob_camera.color = (0.0, 0.0, 0.0, 0.0)
ob_camera.display_type = 'WIRE'
ob_camera.lineart.crease_threshold = 0.0

# ---- collection membership
col_collection_1.objects.link(ob_grid)
col_collection_1.objects.link(ob_lamp)
col_collection_1.objects.link(ob_camera)

# ---- scene / render settings (as saved in the file)
scene.camera = ob_camera
scene.frame_start = 1; scene.frame_end = 250; scene.frame_set(1)
scene.render.engine = 'BLENDER_EEVEE_NEXT'
scene.render.image_settings.color_mode = 'RGB'
scene.render.image_settings.compression = 90
scene.render.resolution_percentage = 50
scene.render.dither_intensity = 0.0
scene.cycles.use_denoising = False
scene.cycles.samples = 10
scene.cycles.sampling_pattern = 'TABULATED_SOBOL'
scene.cycles.light_sampling_threshold = 0.0
scene.cycles.use_adaptive_sampling = False
scene.cycles.use_light_tree = False
scene.cycles.blur_glossy = 0.0
scene.cycles.volume_bounces = 1
scene.cycles.pixel_filter_type = 'GAUSSIAN'
scene.cycles.sample_clamp_indirect = 0.0
scene.view_settings.view_transform = 'Standard'
bpy.context.view_layer.update()
